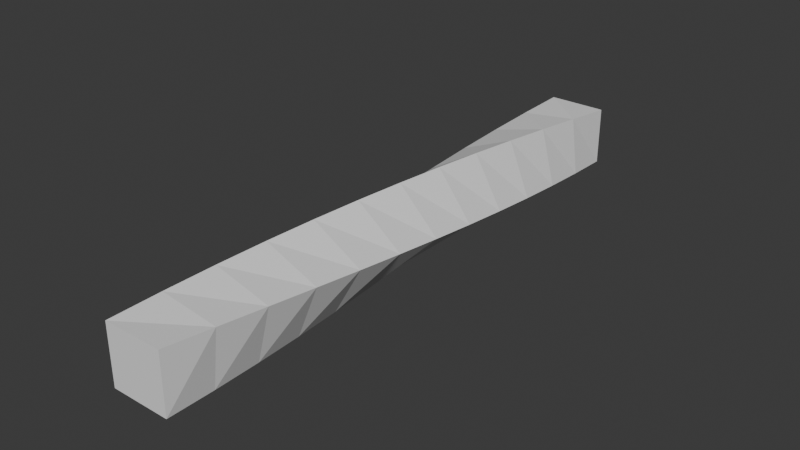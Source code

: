 # Source: Angle45Twist.blend  (saved by Blender 4.2.66; exported with 4.5.12 LTS)
import bpy
from mathutils import Matrix  # noqa: F401  (used for matrix-valued properties, if any)

bpy.ops.wm.read_factory_settings(use_empty=True)
scene = bpy.context.scene
scene.name = 'Scene'

# ---- collections
col_collection = bpy.data.collections.new('Collection'); scene.collection.children.link(col_collection)

# ---- world
world_world = bpy.data.worlds.new('World'); scene.world = world_world
world_world.use_nodes = True; world_world.node_tree.nodes.clear()
_N = world_world.node_tree.nodes; _L = world_world.node_tree.links
n0 = _N.new('ShaderNodeOutputWorld'); n0.name = 'World Output'; n0.location = (300, 300)
n1 = _N.new('ShaderNodeBackground'); n1.name = 'Background'; n1.location = (10, 300)
n1.inputs[0].default_value = (0.05088, 0.05088, 0.05088, 1.0)
_L.new(n1.outputs[0], n0.inputs[0])
n0.is_active_output = True
world_world.color = (0.05088, 0.05088, 0.05088)
world_world.sun_shadow_jitter_overblur = 0.0

# ---- meshes
me_cube_002 = bpy.data.meshes.new('Cube.002')
me_cube_002.from_pydata([(-10.0, -1.414, 0.0), (-10.0, 0.0, 1.414), (-10.0, 0.0, -1.414), (-10.0, 1.414, 0.0), (10.0, 0.0, -1.414), (10.0, -1.414, 0.0), (10.0, 1.414, 0.0), (10.0, 0.0, 1.414), (8.333, 1.402, -0.1846), (6.667, 1.366, -0.366), (5.0, 1.307, -0.5412), (3.333, 1.225, -0.7071), (1.667, 1.122, -0.8609), (0.0, 1.0, -1.0), (-1.667, 0.8609, -1.122), (-3.333, 0.7071, -1.225), (-5.0, 0.5412, -1.307), (-6.667, 0.366, -1.366), (-8.333, 0.1846, -1.402), (-8.333, 1.402, 0.1846), (-6.667, 1.366, 0.366), (-5.0, 1.307, 0.5412), (-3.333, 1.225, 0.7071), (-1.667, 1.122, 0.8609), (0.0, 1.0, 1.0), (1.667, 0.8609, 1.122), (3.333, 0.7071, 1.225), (5.0, 0.5412, 1.307), (6.667, 0.366, 1.366), (8.333, 0.1846, 1.402), (-8.333, -1.402, -0.1846), (-6.667, -1.366, -0.366), (-5.0, -1.307, -0.5412), (-3.333, -1.225, -0.7071), (-1.667, -1.122, -0.8609), (0.0, -1.0, -1.0), (1.667, -0.8609, -1.122), (3.333, -0.7071, -1.225), (5.0, -0.5412, -1.307), (6.667, -0.366, -1.366), (8.333, -0.1846, -1.402), (8.333, -1.402, 0.1846), (6.667, -1.366, 0.366), (5.0, -1.307, 0.5412), (3.333, -1.225, 0.7071), (1.667, -1.122, 0.8609), (0.0, -1.0, 1.0), (-1.667, -0.8609, 1.122), (-3.333, -0.7071, 1.225), (-5.0, -0.5412, 1.307), (-6.667, -0.366, 1.366), (-8.333, -0.1846, 1.402)], [], [(0, 1, 3, 2), (8, 29, 7, 6), (6, 7, 5, 4), (30, 51, 1, 0), (8, 6, 4, 40), (19, 3, 1, 51), (7, 29, 41, 5), (29, 28, 42, 41), (28, 27, 43, 42), (27, 26, 44, 43), (26, 25, 45, 44), (25, 24, 46, 45), (24, 23, 47, 46), (23, 22, 48, 47), (22, 21, 49, 48), (21, 20, 50, 49), (20, 19, 51, 50), (2, 18, 30, 0), (18, 17, 31, 30), (17, 16, 32, 31), (16, 15, 33, 32), (15, 14, 34, 33), (14, 13, 35, 34), (13, 12, 36, 35), (12, 11, 37, 36), (11, 10, 38, 37), (10, 9, 39, 38), (9, 8, 40, 39), (4, 5, 41, 40), (40, 41, 42, 39), (39, 42, 43, 38), (38, 43, 44, 37), (37, 44, 45, 36), (36, 45, 46, 35), (35, 46, 47, 34), (34, 47, 48, 33), (33, 48, 49, 32), (32, 49, 50, 31), (31, 50, 51, 30), (2, 3, 19, 18), (18, 19, 20, 17), (17, 20, 21, 16), (16, 21, 22, 15), (15, 22, 23, 14), (14, 23, 24, 13), (13, 24, 25, 12), (12, 25, 26, 11), (11, 26, 27, 10), (10, 27, 28, 9), (9, 28, 29, 8)])
_uv = me_cube_002.uv_layers.new(name='UVMap')
_uv.uv.foreach_set('vector', [0.375, 0.0, 0.625, 0.0, 0.625, 0.25, 0.375, 0.25, 0.375, 0.4792, 0.625, 0.4792, 0.625, 0.5, 0.375, 0.5, 0.375, 0.5, 0.625, 0.5, 0.625, 0.75, 0.375, 0.75, 0.375, 0.9792, 0.625, 0.9792, 0.625, 1.0, 0.375, 1.0, 0.3542, 0.5, 0.375, 0.5, 0.375, 0.75, 0.3542, 0.75, 0.8542, 0.5, 0.875, 0.5, 0.875, 0.75, 0.8542, 0.75, 0.625, 0.5, 0.6458, 0.5, 0.6458, 0.75, 0.625, 0.75, 0.6458, 0.5, 0.6667, 0.5, 0.6667, 0.75, 0.6458, 0.75, 0.6667, 0.5, 0.6875, 0.5, 0.6875, 0.75, 0.6667, 0.75, 0.6875, 0.5, 0.7083, 0.5, 0.7083, 0.75, 0.6875, 0.75, 0.7083, 0.5, 0.7292, 0.5, 0.7292, 0.75, 0.7083, 0.75, 0.7292, 0.5, 0.75, 0.5, 0.75, 0.75, 0.7292, 0.75, 0.75, 0.5, 0.7708, 0.5, 0.7708, 0.75, 0.75, 0.75, 0.7708, 0.5, 0.7917, 0.5, 0.7917, 0.75, 0.7708, 0.75, 0.7917, 0.5, 0.8125, 0.5, 0.8125, 0.75, 0.7917, 0.75, 0.8125, 0.5, 0.8333, 0.5, 0.8333, 0.75, 0.8125, 0.75, 0.8333, 0.5, 0.8542, 0.5, 0.8542, 0.75, 0.8333, 0.75, 0.125, 0.5, 0.1458, 0.5, 0.1458, 0.75, 0.125, 0.75, 0.1458, 0.5, 0.1667, 0.5, 0.1667, 0.75, 0.1458, 0.75, 0.1667, 0.5, 0.1875, 0.5, 0.1875, 0.75, 0.1667, 0.75, 0.1875, 0.5, 0.2083, 0.5, 0.2083, 0.75, 0.1875, 0.75, 0.2083, 0.5, 0.2292, 0.5, 0.2292, 0.75, 0.2083, 0.75, 0.2292, 0.5, 0.25, 0.5, 0.25, 0.75, 0.2292, 0.75, 0.25, 0.5, 0.2708, 0.5, 0.2708, 0.75, 0.25, 0.75, 0.2708, 0.5, 0.2917, 0.5, 0.2917, 0.75, 0.2708, 0.75, 0.2917, 0.5, 0.3125, 0.5, 0.3125, 0.75, 0.2917, 0.75, 0.3125, 0.5, 0.3333, 0.5, 0.3333, 0.75, 0.3125, 0.75, 0.3333, 0.5, 0.3542, 0.5, 0.3542, 0.75, 0.3333, 0.75, 0.375, 0.75, 0.625, 0.75, 0.625, 0.7708, 0.375, 0.7708, 0.375, 0.7708, 0.625, 0.7708, 0.625, 0.7917, 0.375, 0.7917, 0.375, 0.7917, 0.625, 0.7917, 0.625, 0.8125, 0.375, 0.8125, 0.375, 0.8125, 0.625, 0.8125, 0.625, 0.8333, 0.375, 0.8333, 0.375, 0.8333, 0.625, 0.8333, 0.625, 0.8542, 0.375, 0.8542, 0.375, 0.8542, 0.625, 0.8542, 0.625, 0.875, 0.375, 0.875, 0.375, 0.875, 0.625, 0.875, 0.625, 0.8958, 0.375, 0.8958, 0.375, 0.8958, 0.625, 0.8958, 0.625, 0.9167, 0.375, 0.9167, 0.375, 0.9167, 0.625, 0.9167, 0.625, 0.9375, 0.375, 0.9375, 0.375, 0.9375, 0.625, 0.9375, 0.625, 0.9583, 0.375, 0.9583, 0.375, 0.9583, 0.625, 0.9583, 0.625, 0.9792, 0.375, 0.9792, 0.375, 0.25, 0.625, 0.25, 0.625, 0.2708, 0.375, 0.2708, 0.375, 0.2708, 0.625, 0.2708, 0.625, 0.2917, 0.375, 0.2917, 0.375, 0.2917, 0.625, 0.2917, 0.625, 0.3125, 0.375, 0.3125, 0.375, 0.3125, 0.625, 0.3125, 0.625, 0.3333, 0.375, 0.3333, 0.375, 0.3333, 0.625, 0.3333, 0.625, 0.3542, 0.375, 0.3542, 0.375, 0.3542, 0.625, 0.3542, 0.625, 0.375, 0.375, 0.375, 0.375, 0.375, 0.625, 0.375, 0.625, 0.3958, 0.375, 0.3958, 0.375, 0.3958, 0.625, 0.3958, 0.625, 0.4167, 0.375, 0.4167, 0.375, 0.4167, 0.625, 0.4167, 0.625, 0.4375, 0.375, 0.4375, 0.375, 0.4375, 0.625, 0.4375, 0.625, 0.4583, 0.375, 0.4583, 0.375, 0.4583, 0.625, 0.4583, 0.625, 0.4792, 0.375, 0.4792])
me_cube_002.update()

# ---- objects
ob_cube = bpy.data.objects.new('Cube', me_cube_002)

# ---- transforms, parenting, visibility, modifiers, constraints
ob_cube.location = (0.0, 0.0, 0.0)
ob_cube.rotation_euler = (2.356, -6.822e-08, 1.571)

# ---- collection membership
col_collection.objects.link(ob_cube)

# ---- scene / render settings (as saved in the file)
scene.frame_start = 1; scene.frame_end = 250; scene.frame_set(1)
scene.render.engine = 'BLENDER_EEVEE_NEXT'
bpy.context.view_layer.update()

# ---- added for rendering (the .blend has no active camera and no usable light): camera, sun
cam_auto = bpy.data.cameras.new('AutoCamera')
cam_auto.lens = 50.0
cam_auto.sensor_width = 36.0
cam_auto.clip_end = 1000.0
ob_auto_camera = bpy.data.objects.new('AutoCamera', cam_auto)
scene.collection.objects.link(ob_auto_camera)
ob_auto_camera.location = (19.2304, -23.0765, 15.3843)
ob_auto_camera.rotation_euler = (1.09748, -7.21219e-08, 0.694738)
scene.camera = ob_auto_camera
light_auto_sun = bpy.data.lights.new('AutoSun', 'SUN')
light_auto_sun.energy = 3.0
light_auto_sun.angle = 0.0523599
ob_auto_sun = bpy.data.objects.new('AutoSun', light_auto_sun)
scene.collection.objects.link(ob_auto_sun)
ob_auto_sun.rotation_euler = (0.872665, 0.174533, 0.523599)
bpy.context.view_layer.update()
